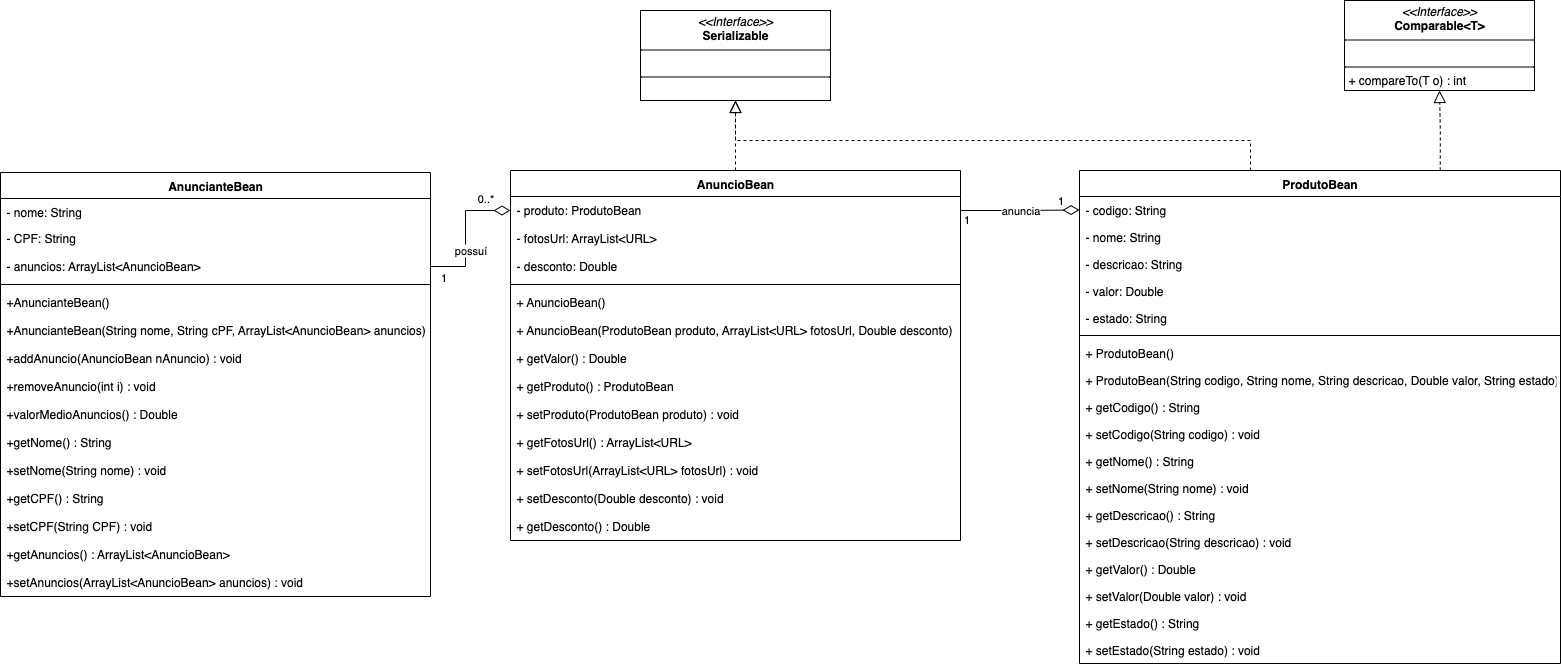

The diagram above was exported from draw.io. Its source (the exported page's mxGraphModel, read from the mxfile embedded in the PNG):
<mxGraphModel dx="1577" dy="977" grid="1" gridSize="10" guides="1" tooltips="1" connect="1" arrows="1" fold="1" page="1" pageScale="1" pageWidth="850" pageHeight="1100" math="0" shadow="0">
  <root>
    <mxCell id="0" />
    <mxCell id="1" parent="0" />
    <mxCell id="1yIt3nKtUAk4Mz3RfJWx-4" value="&lt;span style=&quot;text-wrap-mode: nowrap;&quot;&gt;AnuncianteBean&lt;/span&gt;" style="swimlane;fontStyle=1;align=center;verticalAlign=top;childLayout=stackLayout;horizontal=1;startSize=26;horizontalStack=0;resizeParent=1;resizeParentMax=0;resizeLast=0;collapsible=1;marginBottom=0;whiteSpace=wrap;html=1;" vertex="1" parent="1">
      <mxGeometry x="60" y="182" width="430" height="424" as="geometry">
        <mxRectangle x="560" y="250" width="130" height="30" as="alternateBounds" />
      </mxGeometry>
    </mxCell>
    <mxCell id="1yIt3nKtUAk4Mz3RfJWx-5" value="- nome: String" style="text;strokeColor=none;fillColor=none;align=left;verticalAlign=top;spacingLeft=4;spacingRight=4;overflow=hidden;rotatable=0;points=[[0,0.5],[1,0.5]];portConstraint=eastwest;whiteSpace=wrap;html=1;" vertex="1" parent="1yIt3nKtUAk4Mz3RfJWx-4">
      <mxGeometry y="26" width="430" height="26" as="geometry" />
    </mxCell>
    <mxCell id="X0UTfYsH40rNOra-W49R-2" value="- CPF: String" style="text;strokeColor=none;fillColor=none;align=left;verticalAlign=top;spacingLeft=4;spacingRight=4;overflow=hidden;rotatable=0;points=[[0,0.5],[1,0.5]];portConstraint=eastwest;" vertex="1" parent="1yIt3nKtUAk4Mz3RfJWx-4">
      <mxGeometry y="52" width="430" height="28" as="geometry" />
    </mxCell>
    <mxCell id="YGMaLTLAeuw099PNs1oE-2" value="- anuncios: ArrayList&lt;AnuncioBean&gt;" style="text;strokeColor=none;fillColor=none;align=left;verticalAlign=top;spacingLeft=4;spacingRight=4;overflow=hidden;rotatable=0;points=[[0,0.5],[1,0.5]];portConstraint=eastwest;" vertex="1" parent="1yIt3nKtUAk4Mz3RfJWx-4">
      <mxGeometry y="80" width="430" height="28" as="geometry" />
    </mxCell>
    <mxCell id="1yIt3nKtUAk4Mz3RfJWx-6" value="" style="line;strokeWidth=1;fillColor=none;align=left;verticalAlign=middle;spacingTop=-1;spacingLeft=3;spacingRight=3;rotatable=0;labelPosition=right;points=[];portConstraint=eastwest;strokeColor=inherit;" vertex="1" parent="1yIt3nKtUAk4Mz3RfJWx-4">
      <mxGeometry y="108" width="430" height="8" as="geometry" />
    </mxCell>
    <mxCell id="WEfKfDynJ43DuagV2SGf-7" value="+AnuncianteBean()" style="text;strokeColor=none;fillColor=none;align=left;verticalAlign=top;spacingLeft=4;spacingRight=4;overflow=hidden;rotatable=0;points=[[0,0.5],[1,0.5]];portConstraint=eastwest;" vertex="1" parent="1yIt3nKtUAk4Mz3RfJWx-4">
      <mxGeometry y="116" width="430" height="28" as="geometry" />
    </mxCell>
    <mxCell id="WEfKfDynJ43DuagV2SGf-8" value="+AnuncianteBean(String nome, String cPF, ArrayList&lt;AnuncioBean&gt; anuncios)" style="text;strokeColor=none;fillColor=none;align=left;verticalAlign=top;spacingLeft=4;spacingRight=4;overflow=hidden;rotatable=0;points=[[0,0.5],[1,0.5]];portConstraint=eastwest;" vertex="1" parent="1yIt3nKtUAk4Mz3RfJWx-4">
      <mxGeometry y="144" width="430" height="28" as="geometry" />
    </mxCell>
    <mxCell id="WEfKfDynJ43DuagV2SGf-9" value="+addAnuncio(AnuncioBean nAnuncio) : void" style="text;strokeColor=none;fillColor=none;align=left;verticalAlign=top;spacingLeft=4;spacingRight=4;overflow=hidden;rotatable=0;points=[[0,0.5],[1,0.5]];portConstraint=eastwest;" vertex="1" parent="1yIt3nKtUAk4Mz3RfJWx-4">
      <mxGeometry y="172" width="430" height="28" as="geometry" />
    </mxCell>
    <mxCell id="WEfKfDynJ43DuagV2SGf-10" value="+removeAnuncio(int i) : void" style="text;strokeColor=none;fillColor=none;align=left;verticalAlign=top;spacingLeft=4;spacingRight=4;overflow=hidden;rotatable=0;points=[[0,0.5],[1,0.5]];portConstraint=eastwest;" vertex="1" parent="1yIt3nKtUAk4Mz3RfJWx-4">
      <mxGeometry y="200" width="430" height="28" as="geometry" />
    </mxCell>
    <mxCell id="WEfKfDynJ43DuagV2SGf-11" value="+valorMedioAnuncios() : Double" style="text;strokeColor=none;fillColor=none;align=left;verticalAlign=top;spacingLeft=4;spacingRight=4;overflow=hidden;rotatable=0;points=[[0,0.5],[1,0.5]];portConstraint=eastwest;" vertex="1" parent="1yIt3nKtUAk4Mz3RfJWx-4">
      <mxGeometry y="228" width="430" height="28" as="geometry" />
    </mxCell>
    <mxCell id="WEfKfDynJ43DuagV2SGf-1" value="+getNome() : String" style="text;strokeColor=none;fillColor=none;align=left;verticalAlign=top;spacingLeft=4;spacingRight=4;overflow=hidden;rotatable=0;points=[[0,0.5],[1,0.5]];portConstraint=eastwest;" vertex="1" parent="1yIt3nKtUAk4Mz3RfJWx-4">
      <mxGeometry y="256" width="430" height="28" as="geometry" />
    </mxCell>
    <mxCell id="WEfKfDynJ43DuagV2SGf-2" value="+setNome(String nome) : void" style="text;strokeColor=none;fillColor=none;align=left;verticalAlign=top;spacingLeft=4;spacingRight=4;overflow=hidden;rotatable=0;points=[[0,0.5],[1,0.5]];portConstraint=eastwest;" vertex="1" parent="1yIt3nKtUAk4Mz3RfJWx-4">
      <mxGeometry y="284" width="430" height="28" as="geometry" />
    </mxCell>
    <mxCell id="WEfKfDynJ43DuagV2SGf-3" value="+getCPF() : String" style="text;strokeColor=none;fillColor=none;align=left;verticalAlign=top;spacingLeft=4;spacingRight=4;overflow=hidden;rotatable=0;points=[[0,0.5],[1,0.5]];portConstraint=eastwest;" vertex="1" parent="1yIt3nKtUAk4Mz3RfJWx-4">
      <mxGeometry y="312" width="430" height="28" as="geometry" />
    </mxCell>
    <mxCell id="WEfKfDynJ43DuagV2SGf-4" value="+setCPF(String CPF) : void" style="text;strokeColor=none;fillColor=none;align=left;verticalAlign=top;spacingLeft=4;spacingRight=4;overflow=hidden;rotatable=0;points=[[0,0.5],[1,0.5]];portConstraint=eastwest;" vertex="1" parent="1yIt3nKtUAk4Mz3RfJWx-4">
      <mxGeometry y="340" width="430" height="28" as="geometry" />
    </mxCell>
    <mxCell id="WEfKfDynJ43DuagV2SGf-5" value="+getAnuncios() : ArrayList&lt;AnuncioBean&gt;" style="text;strokeColor=none;fillColor=none;align=left;verticalAlign=top;spacingLeft=4;spacingRight=4;overflow=hidden;rotatable=0;points=[[0,0.5],[1,0.5]];portConstraint=eastwest;" vertex="1" parent="1yIt3nKtUAk4Mz3RfJWx-4">
      <mxGeometry y="368" width="430" height="28" as="geometry" />
    </mxCell>
    <mxCell id="WEfKfDynJ43DuagV2SGf-6" value="+setAnuncios(ArrayList&lt;AnuncioBean&gt; anuncios) : void" style="text;strokeColor=none;fillColor=none;align=left;verticalAlign=top;spacingLeft=4;spacingRight=4;overflow=hidden;rotatable=0;points=[[0,0.5],[1,0.5]];portConstraint=eastwest;" vertex="1" parent="1yIt3nKtUAk4Mz3RfJWx-4">
      <mxGeometry y="396" width="430" height="28" as="geometry" />
    </mxCell>
    <mxCell id="2MZ_V3mB5_GbHZe2WGKD-1" style="edgeStyle=orthogonalEdgeStyle;rounded=0;orthogonalLoop=1;jettySize=auto;html=1;entryX=0.5;entryY=1;entryDx=0;entryDy=0;endArrow=block;endFill=0;dashed=1;endSize=10;" edge="1" parent="1" source="iwi2SDlnX7Ibstv1Dy8p-1" target="g59OMJTgIt_3oSwGNREn-1">
      <mxGeometry relative="1" as="geometry" />
    </mxCell>
    <mxCell id="ht-cR_vwWNHIWRTSMHH4-1" value="anuncia" style="edgeStyle=orthogonalEdgeStyle;rounded=0;orthogonalLoop=1;jettySize=auto;html=1;entryX=0;entryY=0.5;entryDx=0;entryDy=0;exitX=1;exitY=0.5;exitDx=0;exitDy=0;endArrow=diamondThin;endFill=0;endSize=14;" edge="1" parent="1" source="wAG9DagHlEJ0g9-ogHBV-2" target="S0LI1Rlx0GYJVRy0TMPu-2">
      <mxGeometry relative="1" as="geometry" />
    </mxCell>
    <mxCell id="wkYZWNug_qwaXjymq4c7-1" value="1" style="edgeLabel;html=1;align=center;verticalAlign=middle;resizable=0;points=[];" vertex="1" connectable="0" parent="ht-cR_vwWNHIWRTSMHH4-1">
      <mxGeometry x="-0.8686" y="1" relative="1" as="geometry">
        <mxPoint x="-3" y="9" as="offset" />
      </mxGeometry>
    </mxCell>
    <mxCell id="wkYZWNug_qwaXjymq4c7-2" value="1" style="edgeLabel;html=1;align=center;verticalAlign=middle;resizable=0;points=[];" vertex="1" connectable="0" parent="ht-cR_vwWNHIWRTSMHH4-1">
      <mxGeometry x="0.7574" relative="1" as="geometry">
        <mxPoint x="-5" y="-10" as="offset" />
      </mxGeometry>
    </mxCell>
    <mxCell id="iwi2SDlnX7Ibstv1Dy8p-1" value="&lt;span style=&quot;text-wrap-mode: nowrap;&quot;&gt;AnuncioBean&lt;/span&gt;" style="swimlane;fontStyle=1;align=center;verticalAlign=top;childLayout=stackLayout;horizontal=1;startSize=26;horizontalStack=0;resizeParent=1;resizeParentMax=0;resizeLast=0;collapsible=1;marginBottom=0;whiteSpace=wrap;html=1;" vertex="1" parent="1">
      <mxGeometry x="570" y="180" width="450" height="370" as="geometry">
        <mxRectangle x="190" y="260" width="110" height="30" as="alternateBounds" />
      </mxGeometry>
    </mxCell>
    <mxCell id="wAG9DagHlEJ0g9-ogHBV-2" value="- produto: ProdutoBean" style="text;strokeColor=none;fillColor=none;align=left;verticalAlign=top;spacingLeft=4;spacingRight=4;overflow=hidden;rotatable=0;points=[[0,0.5],[1,0.5]];portConstraint=eastwest;" vertex="1" parent="iwi2SDlnX7Ibstv1Dy8p-1">
      <mxGeometry y="26" width="450" height="28" as="geometry" />
    </mxCell>
    <mxCell id="wAG9DagHlEJ0g9-ogHBV-3" value="- fotosUrl: ArrayList&lt;URL&gt;" style="text;strokeColor=none;fillColor=none;align=left;verticalAlign=top;spacingLeft=4;spacingRight=4;overflow=hidden;rotatable=0;points=[[0,0.5],[1,0.5]];portConstraint=eastwest;" vertex="1" parent="iwi2SDlnX7Ibstv1Dy8p-1">
      <mxGeometry y="54" width="450" height="28" as="geometry" />
    </mxCell>
    <mxCell id="wAG9DagHlEJ0g9-ogHBV-4" value="- desconto: Double" style="text;strokeColor=none;fillColor=none;align=left;verticalAlign=top;spacingLeft=4;spacingRight=4;overflow=hidden;rotatable=0;points=[[0,0.5],[1,0.5]];portConstraint=eastwest;" vertex="1" parent="iwi2SDlnX7Ibstv1Dy8p-1">
      <mxGeometry y="82" width="450" height="28" as="geometry" />
    </mxCell>
    <mxCell id="iwi2SDlnX7Ibstv1Dy8p-3" value="" style="line;strokeWidth=1;fillColor=none;align=left;verticalAlign=middle;spacingTop=-1;spacingLeft=3;spacingRight=3;rotatable=0;labelPosition=right;points=[];portConstraint=eastwest;strokeColor=inherit;" vertex="1" parent="iwi2SDlnX7Ibstv1Dy8p-1">
      <mxGeometry y="110" width="450" height="8" as="geometry" />
    </mxCell>
    <mxCell id="L8yWqM9CrakRhERFu8fD-8" value="+ AnuncioBean()" style="text;strokeColor=none;fillColor=none;align=left;verticalAlign=top;spacingLeft=4;spacingRight=4;overflow=hidden;rotatable=0;points=[[0,0.5],[1,0.5]];portConstraint=eastwest;" vertex="1" parent="iwi2SDlnX7Ibstv1Dy8p-1">
      <mxGeometry y="118" width="450" height="28" as="geometry" />
    </mxCell>
    <mxCell id="L8yWqM9CrakRhERFu8fD-9" value="+ AnuncioBean(ProdutoBean produto, ArrayList&lt;URL&gt; fotosUrl, Double desconto)" style="text;strokeColor=none;fillColor=none;align=left;verticalAlign=top;spacingLeft=4;spacingRight=4;overflow=hidden;rotatable=0;points=[[0,0.5],[1,0.5]];portConstraint=eastwest;" vertex="1" parent="iwi2SDlnX7Ibstv1Dy8p-1">
      <mxGeometry y="146" width="450" height="28" as="geometry" />
    </mxCell>
    <mxCell id="L8yWqM9CrakRhERFu8fD-10" value="+ getValor() : Double" style="text;strokeColor=none;fillColor=none;align=left;verticalAlign=top;spacingLeft=4;spacingRight=4;overflow=hidden;rotatable=0;points=[[0,0.5],[1,0.5]];portConstraint=eastwest;" vertex="1" parent="iwi2SDlnX7Ibstv1Dy8p-1">
      <mxGeometry y="174" width="450" height="28" as="geometry" />
    </mxCell>
    <mxCell id="L8yWqM9CrakRhERFu8fD-1" value="+ getProduto() : ProdutoBean" style="text;strokeColor=none;fillColor=none;align=left;verticalAlign=top;spacingLeft=4;spacingRight=4;overflow=hidden;rotatable=0;points=[[0,0.5],[1,0.5]];portConstraint=eastwest;" vertex="1" parent="iwi2SDlnX7Ibstv1Dy8p-1">
      <mxGeometry y="202" width="450" height="28" as="geometry" />
    </mxCell>
    <mxCell id="L8yWqM9CrakRhERFu8fD-2" value="+ setProduto(ProdutoBean produto) : void" style="text;strokeColor=none;fillColor=none;align=left;verticalAlign=top;spacingLeft=4;spacingRight=4;overflow=hidden;rotatable=0;points=[[0,0.5],[1,0.5]];portConstraint=eastwest;" vertex="1" parent="iwi2SDlnX7Ibstv1Dy8p-1">
      <mxGeometry y="230" width="450" height="28" as="geometry" />
    </mxCell>
    <mxCell id="L8yWqM9CrakRhERFu8fD-3" value="+ getFotosUrl() : ArrayList&lt;URL&gt;" style="text;strokeColor=none;fillColor=none;align=left;verticalAlign=top;spacingLeft=4;spacingRight=4;overflow=hidden;rotatable=0;points=[[0,0.5],[1,0.5]];portConstraint=eastwest;" vertex="1" parent="iwi2SDlnX7Ibstv1Dy8p-1">
      <mxGeometry y="258" width="450" height="28" as="geometry" />
    </mxCell>
    <mxCell id="L8yWqM9CrakRhERFu8fD-4" value="+ setFotosUrl(ArrayList&lt;URL&gt; fotosUrl) : void" style="text;strokeColor=none;fillColor=none;align=left;verticalAlign=top;spacingLeft=4;spacingRight=4;overflow=hidden;rotatable=0;points=[[0,0.5],[1,0.5]];portConstraint=eastwest;" vertex="1" parent="iwi2SDlnX7Ibstv1Dy8p-1">
      <mxGeometry y="286" width="450" height="28" as="geometry" />
    </mxCell>
    <mxCell id="L8yWqM9CrakRhERFu8fD-6" value="+ setDesconto(Double desconto) : void" style="text;strokeColor=none;fillColor=none;align=left;verticalAlign=top;spacingLeft=4;spacingRight=4;overflow=hidden;rotatable=0;points=[[0,0.5],[1,0.5]];portConstraint=eastwest;" vertex="1" parent="iwi2SDlnX7Ibstv1Dy8p-1">
      <mxGeometry y="314" width="450" height="28" as="geometry" />
    </mxCell>
    <mxCell id="L8yWqM9CrakRhERFu8fD-5" value="+ getDesconto() : Double" style="text;strokeColor=none;fillColor=none;align=left;verticalAlign=top;spacingLeft=4;spacingRight=4;overflow=hidden;rotatable=0;points=[[0,0.5],[1,0.5]];portConstraint=eastwest;" vertex="1" parent="iwi2SDlnX7Ibstv1Dy8p-1">
      <mxGeometry y="342" width="450" height="28" as="geometry" />
    </mxCell>
    <mxCell id="DVT8dSa3OnxAAR3kDsQ4-1" style="edgeStyle=orthogonalEdgeStyle;rounded=0;orthogonalLoop=1;jettySize=auto;html=1;entryX=0.5;entryY=1;entryDx=0;entryDy=0;endArrow=block;endFill=0;dashed=1;endSize=10;" edge="1" parent="1" source="pT-usoHIeq3ODWeELLhS-1" target="g59OMJTgIt_3oSwGNREn-1">
      <mxGeometry relative="1" as="geometry">
        <mxPoint x="795" y="110" as="targetPoint" />
        <Array as="points">
          <mxPoint x="1310" y="150" />
          <mxPoint x="795" y="150" />
        </Array>
      </mxGeometry>
    </mxCell>
    <mxCell id="WZAYGHGgeHc7ioMWlp2X-1" style="edgeStyle=orthogonalEdgeStyle;rounded=0;orthogonalLoop=1;jettySize=auto;html=1;entryX=0.5;entryY=1;entryDx=0;entryDy=0;exitX=0.75;exitY=0;exitDx=0;exitDy=0;endArrow=block;endFill=0;dashed=1;endSize=10;" edge="1" parent="1" source="pT-usoHIeq3ODWeELLhS-1" target="cjzYEUf4kN-Eo__c2epI-1">
      <mxGeometry relative="1" as="geometry" />
    </mxCell>
    <mxCell id="pT-usoHIeq3ODWeELLhS-1" value="&lt;span style=&quot;text-wrap-mode: nowrap;&quot;&gt;ProdutoBean&lt;/span&gt;" style="swimlane;fontStyle=1;align=center;verticalAlign=top;childLayout=stackLayout;horizontal=1;startSize=26;horizontalStack=0;resizeParent=1;resizeParentMax=0;resizeLast=0;collapsible=1;marginBottom=0;whiteSpace=wrap;html=1;" vertex="1" parent="1">
      <mxGeometry x="1139" y="180" width="481" height="493" as="geometry">
        <mxRectangle x="210" y="630" width="110" height="30" as="alternateBounds" />
      </mxGeometry>
    </mxCell>
    <mxCell id="S0LI1Rlx0GYJVRy0TMPu-2" value="- codigo: String" style="text;strokeColor=none;fillColor=none;align=left;verticalAlign=top;spacingLeft=4;spacingRight=4;overflow=hidden;rotatable=0;points=[[0,0.5],[1,0.5]];portConstraint=eastwest;" vertex="1" parent="pT-usoHIeq3ODWeELLhS-1">
      <mxGeometry y="26" width="481" height="27" as="geometry" />
    </mxCell>
    <mxCell id="S0LI1Rlx0GYJVRy0TMPu-3" value="- nome: String" style="text;strokeColor=none;fillColor=none;align=left;verticalAlign=top;spacingLeft=4;spacingRight=4;overflow=hidden;rotatable=0;points=[[0,0.5],[1,0.5]];portConstraint=eastwest;" vertex="1" parent="pT-usoHIeq3ODWeELLhS-1">
      <mxGeometry y="53" width="481" height="27" as="geometry" />
    </mxCell>
    <mxCell id="S0LI1Rlx0GYJVRy0TMPu-4" value="- descricao: String" style="text;strokeColor=none;fillColor=none;align=left;verticalAlign=top;spacingLeft=4;spacingRight=4;overflow=hidden;rotatable=0;points=[[0,0.5],[1,0.5]];portConstraint=eastwest;" vertex="1" parent="pT-usoHIeq3ODWeELLhS-1">
      <mxGeometry y="80" width="481" height="27" as="geometry" />
    </mxCell>
    <mxCell id="S0LI1Rlx0GYJVRy0TMPu-5" value="- valor: Double" style="text;strokeColor=none;fillColor=none;align=left;verticalAlign=top;spacingLeft=4;spacingRight=4;overflow=hidden;rotatable=0;points=[[0,0.5],[1,0.5]];portConstraint=eastwest;" vertex="1" parent="pT-usoHIeq3ODWeELLhS-1">
      <mxGeometry y="107" width="481" height="27" as="geometry" />
    </mxCell>
    <mxCell id="S0LI1Rlx0GYJVRy0TMPu-6" value="- estado: String" style="text;strokeColor=none;fillColor=none;align=left;verticalAlign=top;spacingLeft=4;spacingRight=4;overflow=hidden;rotatable=0;points=[[0,0.5],[1,0.5]];portConstraint=eastwest;" vertex="1" parent="pT-usoHIeq3ODWeELLhS-1">
      <mxGeometry y="134" width="481" height="27" as="geometry" />
    </mxCell>
    <mxCell id="pT-usoHIeq3ODWeELLhS-3" value="" style="line;strokeWidth=1;fillColor=none;align=left;verticalAlign=middle;spacingTop=-1;spacingLeft=3;spacingRight=3;rotatable=0;labelPosition=right;points=[];portConstraint=eastwest;strokeColor=inherit;" vertex="1" parent="pT-usoHIeq3ODWeELLhS-1">
      <mxGeometry y="161" width="481" height="8" as="geometry" />
    </mxCell>
    <mxCell id="T3CXSt9I4IKZVNAdDbQY-12" value="+ ProdutoBean()" style="text;strokeColor=none;fillColor=none;align=left;verticalAlign=top;spacingLeft=4;spacingRight=4;overflow=hidden;rotatable=0;points=[[0,0.5],[1,0.5]];portConstraint=eastwest;" vertex="1" parent="pT-usoHIeq3ODWeELLhS-1">
      <mxGeometry y="169" width="481" height="27" as="geometry" />
    </mxCell>
    <mxCell id="T3CXSt9I4IKZVNAdDbQY-13" value="+ ProdutoBean(String codigo, String nome, String descricao, Double valor, String estado)" style="text;strokeColor=none;fillColor=none;align=left;verticalAlign=top;spacingLeft=4;spacingRight=4;overflow=hidden;rotatable=0;points=[[0,0.5],[1,0.5]];portConstraint=eastwest;" vertex="1" parent="pT-usoHIeq3ODWeELLhS-1">
      <mxGeometry y="196" width="481" height="27" as="geometry" />
    </mxCell>
    <mxCell id="T3CXSt9I4IKZVNAdDbQY-1" value="+ getCodigo() : String" style="text;strokeColor=none;fillColor=none;align=left;verticalAlign=top;spacingLeft=4;spacingRight=4;overflow=hidden;rotatable=0;points=[[0,0.5],[1,0.5]];portConstraint=eastwest;" vertex="1" parent="pT-usoHIeq3ODWeELLhS-1">
      <mxGeometry y="223" width="481" height="27" as="geometry" />
    </mxCell>
    <mxCell id="T3CXSt9I4IKZVNAdDbQY-2" value="+ setCodigo(String codigo) : void" style="text;strokeColor=none;fillColor=none;align=left;verticalAlign=top;spacingLeft=4;spacingRight=4;overflow=hidden;rotatable=0;points=[[0,0.5],[1,0.5]];portConstraint=eastwest;" vertex="1" parent="pT-usoHIeq3ODWeELLhS-1">
      <mxGeometry y="250" width="481" height="27" as="geometry" />
    </mxCell>
    <mxCell id="T3CXSt9I4IKZVNAdDbQY-3" value="+ getNome() : String" style="text;strokeColor=none;fillColor=none;align=left;verticalAlign=top;spacingLeft=4;spacingRight=4;overflow=hidden;rotatable=0;points=[[0,0.5],[1,0.5]];portConstraint=eastwest;" vertex="1" parent="pT-usoHIeq3ODWeELLhS-1">
      <mxGeometry y="277" width="481" height="27" as="geometry" />
    </mxCell>
    <mxCell id="T3CXSt9I4IKZVNAdDbQY-4" value="+ setNome(String nome) : void" style="text;strokeColor=none;fillColor=none;align=left;verticalAlign=top;spacingLeft=4;spacingRight=4;overflow=hidden;rotatable=0;points=[[0,0.5],[1,0.5]];portConstraint=eastwest;" vertex="1" parent="pT-usoHIeq3ODWeELLhS-1">
      <mxGeometry y="304" width="481" height="27" as="geometry" />
    </mxCell>
    <mxCell id="T3CXSt9I4IKZVNAdDbQY-5" value="+ getDescricao() : String" style="text;strokeColor=none;fillColor=none;align=left;verticalAlign=top;spacingLeft=4;spacingRight=4;overflow=hidden;rotatable=0;points=[[0,0.5],[1,0.5]];portConstraint=eastwest;" vertex="1" parent="pT-usoHIeq3ODWeELLhS-1">
      <mxGeometry y="331" width="481" height="27" as="geometry" />
    </mxCell>
    <mxCell id="T3CXSt9I4IKZVNAdDbQY-6" value="+ setDescricao(String descricao) : void" style="text;strokeColor=none;fillColor=none;align=left;verticalAlign=top;spacingLeft=4;spacingRight=4;overflow=hidden;rotatable=0;points=[[0,0.5],[1,0.5]];portConstraint=eastwest;" vertex="1" parent="pT-usoHIeq3ODWeELLhS-1">
      <mxGeometry y="358" width="481" height="27" as="geometry" />
    </mxCell>
    <mxCell id="T3CXSt9I4IKZVNAdDbQY-7" value="+ getValor() : Double" style="text;strokeColor=none;fillColor=none;align=left;verticalAlign=top;spacingLeft=4;spacingRight=4;overflow=hidden;rotatable=0;points=[[0,0.5],[1,0.5]];portConstraint=eastwest;" vertex="1" parent="pT-usoHIeq3ODWeELLhS-1">
      <mxGeometry y="385" width="481" height="27" as="geometry" />
    </mxCell>
    <mxCell id="T3CXSt9I4IKZVNAdDbQY-8" value="+ setValor(Double valor) : void" style="text;strokeColor=none;fillColor=none;align=left;verticalAlign=top;spacingLeft=4;spacingRight=4;overflow=hidden;rotatable=0;points=[[0,0.5],[1,0.5]];portConstraint=eastwest;" vertex="1" parent="pT-usoHIeq3ODWeELLhS-1">
      <mxGeometry y="412" width="481" height="27" as="geometry" />
    </mxCell>
    <mxCell id="T3CXSt9I4IKZVNAdDbQY-9" value="+ getEstado() : String" style="text;strokeColor=none;fillColor=none;align=left;verticalAlign=top;spacingLeft=4;spacingRight=4;overflow=hidden;rotatable=0;points=[[0,0.5],[1,0.5]];portConstraint=eastwest;" vertex="1" parent="pT-usoHIeq3ODWeELLhS-1">
      <mxGeometry y="439" width="481" height="27" as="geometry" />
    </mxCell>
    <mxCell id="T3CXSt9I4IKZVNAdDbQY-10" value="+ setEstado(String estado) : void" style="text;strokeColor=none;fillColor=none;align=left;verticalAlign=top;spacingLeft=4;spacingRight=4;overflow=hidden;rotatable=0;points=[[0,0.5],[1,0.5]];portConstraint=eastwest;" vertex="1" parent="pT-usoHIeq3ODWeELLhS-1">
      <mxGeometry y="466" width="481" height="27" as="geometry" />
    </mxCell>
    <mxCell id="g59OMJTgIt_3oSwGNREn-1" value="&lt;p style=&quot;margin:0px;margin-top:4px;text-align:center;&quot;&gt;&lt;i&gt;&amp;lt;&amp;lt;Interface&amp;gt;&amp;gt;&lt;/i&gt;&lt;br&gt;&lt;b&gt;Serializable&lt;/b&gt;&lt;/p&gt;&lt;hr size=&quot;1&quot; style=&quot;border-style:solid;&quot;&gt;&lt;p style=&quot;margin:0px;margin-left:4px;&quot;&gt;&lt;br&gt;&lt;/p&gt;&lt;hr size=&quot;1&quot; style=&quot;border-style:solid;&quot;&gt;&lt;p style=&quot;margin:0px;margin-left:4px;&quot;&gt;&lt;br&gt;&lt;/p&gt;" style="verticalAlign=top;align=left;overflow=fill;html=1;whiteSpace=wrap;" vertex="1" parent="1">
      <mxGeometry x="700" y="20" width="190" height="90" as="geometry" />
    </mxCell>
    <mxCell id="cjzYEUf4kN-Eo__c2epI-1" value="&lt;p style=&quot;margin:0px;margin-top:4px;text-align:center;&quot;&gt;&lt;i&gt;&amp;lt;&amp;lt;Interface&amp;gt;&amp;gt;&lt;/i&gt;&lt;br&gt;&lt;b&gt;Comparable&amp;lt;T&amp;gt;&lt;/b&gt;&lt;/p&gt;&lt;hr size=&quot;1&quot; style=&quot;border-style:solid;&quot;&gt;&lt;p style=&quot;margin:0px;margin-left:4px;&quot;&gt;&lt;br&gt;&lt;/p&gt;&lt;hr size=&quot;1&quot; style=&quot;border-style:solid;&quot;&gt;&lt;p style=&quot;margin:0px;margin-left:4px;&quot;&gt;&lt;span style=&quot;text-wrap-mode: nowrap;&quot;&gt;+ compareTo(T o) : int&lt;/span&gt;&lt;/p&gt;" style="verticalAlign=top;align=left;overflow=fill;html=1;whiteSpace=wrap;" vertex="1" parent="1">
      <mxGeometry x="1404" y="10" width="190" height="90" as="geometry" />
    </mxCell>
    <mxCell id="hmT3B1xpEfPpxZ_6xi2f-1" style="edgeStyle=orthogonalEdgeStyle;rounded=0;orthogonalLoop=1;jettySize=auto;html=1;endArrow=diamondThin;endFill=0;endSize=14;" edge="1" parent="1" source="YGMaLTLAeuw099PNs1oE-2" target="wAG9DagHlEJ0g9-ogHBV-2">
      <mxGeometry relative="1" as="geometry" />
    </mxCell>
    <mxCell id="IXNaBn73lqv2wCllrN7L-1" value="1" style="edgeLabel;html=1;align=center;verticalAlign=middle;resizable=0;points=[];" vertex="1" connectable="0" parent="hmT3B1xpEfPpxZ_6xi2f-1">
      <mxGeometry x="-0.8294" y="-1" relative="1" as="geometry">
        <mxPoint y="9" as="offset" />
      </mxGeometry>
    </mxCell>
    <mxCell id="IXNaBn73lqv2wCllrN7L-2" value="0..*" style="edgeLabel;html=1;align=center;verticalAlign=middle;resizable=0;points=[];" vertex="1" connectable="0" parent="hmT3B1xpEfPpxZ_6xi2f-1">
      <mxGeometry x="0.5063" relative="1" as="geometry">
        <mxPoint x="8" y="-13" as="offset" />
      </mxGeometry>
    </mxCell>
    <mxCell id="a6tOY49fRPlMVz3iunur-1" value="possuí" style="edgeLabel;html=1;align=center;verticalAlign=middle;resizable=0;points=[];" vertex="1" connectable="0" parent="hmT3B1xpEfPpxZ_6xi2f-1">
      <mxGeometry x="-0.2496" y="2" relative="1" as="geometry">
        <mxPoint x="6" as="offset" />
      </mxGeometry>
    </mxCell>
  </root>
</mxGraphModel>